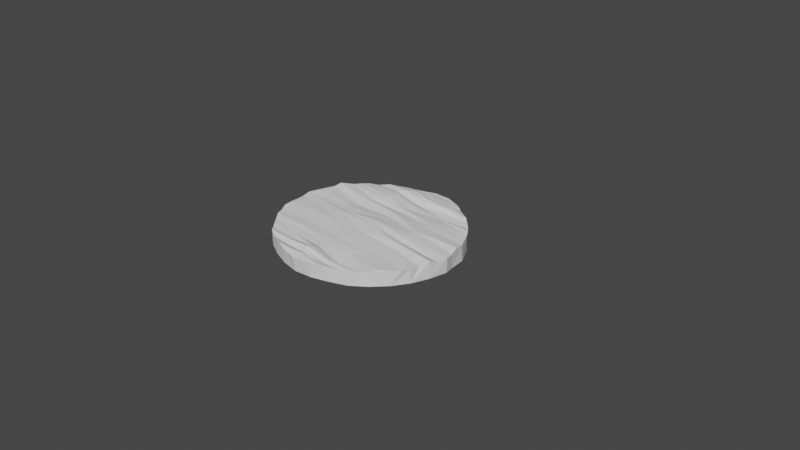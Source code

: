 # Source: slab.blend  (saved by Blender 2.90.8; exported with 4.5.12 LTS)
import bpy
from mathutils import Matrix  # noqa: F401  (used for matrix-valued properties, if any)

bpy.ops.wm.read_factory_settings(use_empty=True)
scene = bpy.context.scene
scene.name = 'Scene'

# ---- collections
col_collection = bpy.data.collections.new('Collection'); scene.collection.children.link(col_collection)

# ---- world
world_world = bpy.data.worlds.new('World'); scene.world = world_world
world_world.use_nodes = True; world_world.node_tree.nodes.clear()
_N = world_world.node_tree.nodes; _L = world_world.node_tree.links
n0 = _N.new('ShaderNodeOutputWorld'); n0.name = 'World Output'; n0.location = (300, 300)
n1 = _N.new('ShaderNodeBackground'); n1.name = 'Background'; n1.location = (10, 300)
n1.inputs[0].default_value = (0.05088, 0.05088, 0.05088, 1.0)
_L.new(n1.outputs[0], n0.inputs[0])
n0.is_active_output = True
world_world.color = (0.05088, 0.05088, 0.05088)
world_world.use_sun_shadow = False
world_world.sun_shadow_jitter_overblur = 0.0

# ---- cameras
cam_camera = bpy.data.cameras.new('Camera')
cam_camera.clip_end = 100.0
cam_camera.ortho_scale = 7.314

# ---- meshes
me_cylinder_002 = bpy.data.meshes.new('Cylinder.002')
me_cylinder_002.from_pydata([(-0.003048, 0.5883, -0.09632), (0.003458, 0.6264, 0.03829), (0.1974, 0.5456, -0.09148), (0.2828, 0.5556, 0.06242), (0.3793, 0.4789, -0.09042), (0.3838, 0.4892, 0.06179), (0.5557, 0.3944, -0.0918), (0.5557, 0.3914, 0.07932), (0.7068, 0.2695, -0.0918), (0.7088, 0.2659, 0.05021), (0.8337, 0.1196, -0.09165), (0.8298, 0.1169, 0.06803), (0.9431, -0.05682, -0.09212), (0.9279, -0.05378, 0.06427), (0.981, -0.2419, -0.09159), (0.977, -0.2383, 0.05852), (1.007, -0.3389, -0.09184), (1.015, -0.339, 0.06153), (0.9805, -0.5342, -0.09155), (0.9781, -0.531, 0.08851), (0.9242, -0.7214, -0.09156), (0.9225, -0.7229, 0.06564), (0.8313, -0.8947, -0.09159), (0.832, -0.894, 0.06919), (0.7072, -1.046, -0.09163), (0.7045, -1.046, 0.06439), (0.5578, -1.174, -0.09177), (0.5775, -1.165, 0.07939), (0.3796, -1.255, -0.09149), (0.3573, -1.266, 0.06861), (0.1966, -1.321, -0.0915), (0.2185, -1.333, 0.06557), (0.0001815, -1.347, -0.09252), (-3.258e-07, -1.379, 0.06638), (-0.1956, -1.319, -0.09146), (-0.1817, -1.335, 0.06654), (-0.3814, -1.259, -0.09165), (-0.3828, -1.262, 0.0688), (-0.5595, -1.175, -0.09177), (-0.5794, -1.167, 0.07369), (-0.7017, -1.041, -0.09177), (-0.6867, -1.051, 0.06695), (-0.8311, -0.8947, -0.09166), (-0.8314, -0.8951, 0.07231), (-0.933, -0.7243, -0.0919), (-0.9432, -0.7188, 0.06629), (-0.9672, -0.5312, -0.09157), (-0.9647, -0.5351, 0.06809), (-1.013, -0.3406, -0.09219), (-1.025, -0.3377, 0.06488), (-0.9784, -0.2421, -0.09153), (-0.9866, -0.2428, 0.07149), (-0.9239, -0.05496, -0.09162), (-0.9346, -0.05387, 0.07274), (-0.8223, 0.1125, -0.09094), (-0.8266, 0.1251, 0.07381), (-0.7121, 0.2739, -0.09203), (-0.7324, 0.2677, 0.06783), (-0.5545, 0.393, -0.09168), (-0.5614, 0.3934, 0.07483), (-0.3822, 0.485, -0.09174), (-0.3828, 0.4891, 0.06586), (-0.1896, 0.5301, -0.08952), (-0.1985, 0.5434, 0.06623), (0.09939, 0.6109, 0.06388), (0.3478, 0.5172, 0.06753), (0.4446, 0.4435, 0.06897), (0.6298, 0.3349, 0.05974), (0.7651, 0.2014, 0.07709), (0.878, 0.03196, 0.06569), (0.9526, -0.1518, 0.08362), (0.9927, -0.4437, 0.05072), (0.9344, -0.6255, 0.05722), (0.8955, -0.8033, 0.06242), (0.7474, -0.9757, 0.07207), (0.634, -1.112, 0.05067), (0.4695, -1.216, 0.05315), (0.2893, -1.298, 0.07003), (0.09527, -1.357, 0.06881), (-0.09582, -1.352, 0.06807), (-0.2927, -1.295, 0.07801), (-0.4702, -1.22, 0.05268), (-0.6318, -1.109, 0.06005), (-0.7674, -0.967, 0.06316), (-0.8808, -0.8101, 0.06229), (-0.953, -0.6276, 0.0725), (-0.9941, -0.4374, 0.06058), (-0.945, -0.1433, 0.07353), (-0.9247, 0.02324, 0.08923), (-0.7787, 0.1936, 0.07557), (-0.6569, 0.3327, 0.05482), (-0.4697, 0.4417, 0.06851), (-0.2895, 0.5207, 0.06199), (-0.07309, 0.5995, 0.06544), (-0.001251, 0.5568, 0.06948), (0.01676, 0.4246, 0.08904), (0.04418, 0.3469, 0.07609), (-0.04378, 0.2118, 0.07496), (-0.05097, 0.07731, 0.07754), (-0.05798, -0.05486, 0.08219), (-0.03655, -0.23, 0.07631), (-0.008084, -0.3347, 0.09767), (0.01583, -0.5476, 0.06856), (-0.0008749, -0.7072, 0.07172), (0.02263, -0.8727, 0.0733), (0.006608, -1.051, 0.06722), (-0.001985, -1.177, 0.1077), (0.01115, -1.242, 0.07344), (-0.0003997, -1.324, 0.07695), (-0.01501, -1.286, 0.08555), (0.006375, -1.209, 0.08776), (0.00473, -1.129, 0.09866), (0.03554, -0.9863, 0.06687), (-0.04295, -0.7902, 0.06927), (-0.04118, -0.6707, 0.07083), (0.0289, -0.4052, 0.09053), (-0.009685, -0.1315, 0.06438), (0.02344, 0.02242, 0.06312), (0.06417, 0.1242, 0.06553), (-0.005261, 0.2927, 0.04454), (0.005105, 0.3855, 0.09437), (-0.0511, 0.4864, 0.08356), (-0.5014, -0.2446, 0.0588), (-0.4628, -0.3566, 0.06327), (0.4904, -0.2804, 0.09733), (0.4631, -0.3829, 0.09937), (-0.4188, -0.1336, 0.03839), (-0.4622, -0.02209, 0.06763), (-0.4073, 0.02089, 0.06019), (-0.3532, 0.07505, 0.08255), (-0.3233, 0.1581, 0.09738), (-0.3231, 0.2582, 0.09499), (-0.3647, 0.3231, 0.07896), (-0.3137, 0.3767, 0.1004), (-0.2335, 0.4415, 0.09336), (-0.1255, 0.4779, 0.08207), (0.2258, 0.4465, 0.08802), (0.305, 0.3722, 0.09949), (0.3911, 0.2334, 0.04791), (0.4752, 0.1085, 0.07271), (0.4642, -0.08591, 0.08556), (0.4705, -0.2066, 0.09938), (0.441, 0.01961, 0.08436), (0.3391, 0.2003, 0.05418), (0.3129, 0.329, 0.06204), (0.3216, 0.4299, 0.09326), (-0.2361, -1.219, 0.04602), (0.293, -1.213, 0.04741), (-0.2645, -1.11, 0.05472), (0.3476, -1.136, 0.04092), (-0.3181, -0.947, 0.06939), (0.3427, -0.9364, 0.05765), (-0.4342, -0.7899, 0.06978), (0.4704, -0.7587, 0.06254), (-0.4606, -0.5935, 0.0831), (0.5216, -0.5783, 0.06923), (-0.4563, -0.3996, 0.07809), (0.4974, -0.4462, 0.07671), (-0.4578, -0.5172, 0.07753), (-0.453, -0.7568, 0.07084), (-0.4462, -0.9037, 0.07738), (-0.3588, -1.053, 0.0599), (-0.3267, -1.163, 0.06444), (0.4594, -0.5025, 0.09577), (0.4207, -0.658, 0.06865), (0.4242, -0.8551, 0.06047), (0.3692, -1.109, 0.0306), (0.2831, -1.171, 0.06261), (-0.1325, -1.249, 0.06279), (0.201, -1.258, 0.06503), (-0.2074, -1.298, 0.08105), (0.06188, -1.284, 0.07891), (-0.1445, 0.5086, 0.07737), (0.2098, 0.5043, 0.08045)], [], [(0, 1, 64, 3, 2), (2, 3, 65, 5, 4), (4, 5, 66, 7, 6), (6, 7, 67, 9, 8), (8, 9, 68, 11, 10), (10, 11, 69, 13, 12), (12, 13, 70, 15, 14), (14, 15, 17, 16), (16, 17, 71, 19, 18), (18, 19, 72, 21, 20), (20, 21, 73, 23, 22), (22, 23, 74, 25, 24), (24, 25, 75, 27, 26), (26, 27, 76, 29, 28), (28, 29, 77, 31, 30), (32, 78, 33), (32, 33, 79), (34, 35, 80, 37, 36), (36, 37, 81, 39, 38), (38, 39, 82, 41, 40), (40, 41, 83, 43, 42), (42, 43, 84, 45, 44), (44, 45, 85, 47, 46), (46, 47, 86, 49, 48), (48, 49, 51, 50), (50, 51, 87, 53, 52), (52, 53, 88, 55, 54), (54, 55, 89, 57, 56), (56, 57, 90, 59, 58), (58, 59, 91, 61, 60), (3, 64, 94), (60, 61, 92, 63, 62), (62, 63, 93, 1, 0), (0, 2, 4, 6, 8, 10, 12, 14, 16, 18, 20, 22, 24, 26, 28, 30, 32, 34, 36, 38, 40, 42, 44, 46, 48, 50, 52, 54, 56, 58, 60, 62), (94, 63, 92, 172), (134, 135, 61, 91), (132, 133, 59, 90), (130, 131, 57, 89), (128, 129, 55, 88), (126, 127, 53, 87), (156, 123, 49, 86), (154, 158, 47, 85), (152, 159, 45, 84), (150, 160, 43, 83), (148, 161, 41, 82), (146, 162, 39, 81), (170, 168, 37, 80), (33, 78, 79), (79, 108, 35), (79, 78, 108), (78, 31, 108), (108, 109, 170), (108, 171, 109), (171, 169, 107, 109), (168, 146, 81, 37), (169, 147, 110, 107), (147, 167, 106, 110), (162, 148, 82, 39), (167, 149, 111, 106), (149, 166, 105, 111), (161, 150, 83, 41), (166, 151, 112, 105), (151, 165, 104, 112), (160, 152, 84, 43), (165, 153, 113, 104), (153, 164, 103, 113), (159, 154, 85, 45), (164, 155, 114, 103), (155, 163, 102, 114), (158, 156, 86, 47), (163, 157, 115, 102), (157, 125, 101, 115), (122, 126, 87, 51), (124, 141, 116, 100), (141, 140, 99, 116), (127, 128, 88, 53), (140, 142, 117, 99), (142, 139, 98, 117), (129, 130, 89, 55), (139, 143, 118, 98), (143, 138, 97, 118), (131, 132, 90, 57), (138, 144, 119, 97), (144, 137, 96, 119), (133, 134, 91, 59), (137, 145, 120, 96), (145, 136, 95, 120), (135, 172, 92, 61), (136, 173, 121, 95), (173, 94, 121), (94, 93, 63), (94, 64, 93), (64, 1, 93), (124, 125, 17, 15), (120, 95, 135, 134), (96, 120, 134, 133), (119, 96, 133, 132), (97, 119, 132, 131), (118, 97, 131, 130), (98, 118, 130, 129), (117, 98, 129, 128), (99, 117, 128, 127), (116, 99, 127, 126), (100, 116, 126, 122), (13, 69, 142, 140), (70, 13, 140, 141), (11, 68, 143, 139), (69, 11, 139, 142), (9, 67, 144, 138), (68, 9, 138, 143), (7, 66, 145, 137), (67, 7, 137, 144), (66, 5, 136, 145), (15, 70, 141, 124), (102, 115, 156, 158), (103, 114, 154, 159), (114, 102, 158, 154), (104, 113, 152, 160), (113, 103, 159, 152), (105, 112, 150, 161), (112, 104, 160, 150), (106, 111, 148, 162), (111, 105, 161, 148), (110, 106, 162, 146), (115, 101, 123, 156), (19, 71, 157, 163), (72, 19, 163, 155), (21, 72, 155, 164), (73, 21, 164, 153), (23, 73, 153, 165), (74, 23, 165, 151), (25, 74, 151, 166), (75, 25, 166, 149), (27, 75, 149, 167), (76, 27, 167, 147), (71, 17, 125, 157), (109, 107, 168, 170), (107, 110, 146, 168), (35, 108, 170, 80), (77, 29, 169, 171), (29, 76, 147, 169), (31, 77, 171, 108), (5, 65, 173, 136), (95, 121, 172, 135), (65, 3, 94, 173), (121, 94, 172), (30, 31, 78, 32), (34, 32, 79, 35), (122, 51, 49, 123), (124, 100, 101, 125), (100, 122, 123, 101)])
_uv = me_cylinder_002.uv_layers.new(name='UVMap')
_uv.uv.foreach_set('vector', [1.0, 0.5, 1.0, 1.0, 0.9844, 1.0, 0.9688, 1.0, 0.9688, 0.5, 0.9688, 0.5, 0.9688, 1.0, 0.9531, 1.0, 0.9375, 1.0, 0.9375, 0.5, 0.9375, 0.5, 0.9375, 1.0, 0.9219, 1.0, 0.9062, 1.0, 0.9062, 0.5, 0.9062, 0.5, 0.9062, 1.0, 0.8906, 1.0, 0.875, 1.0, 0.875, 0.5, 0.875, 0.5, 0.875, 1.0, 0.8594, 1.0, 0.8438, 1.0, 0.8438, 0.5, 0.8438, 0.5, 0.8438, 1.0, 0.8281, 1.0, 0.8125, 1.0, 0.8125, 0.5, 0.8125, 0.5, 0.8125, 1.0, 0.7969, 1.0, 0.7812, 1.0, 0.7812, 0.5, 0.7812, 0.5, 0.7812, 1.0, 0.75, 1.0, 0.75, 0.5, 0.75, 0.5, 0.75, 1.0, 0.7344, 1.0, 0.7188, 1.0, 0.7188, 0.5, 0.7188, 0.5, 0.7188, 1.0, 0.7031, 1.0, 0.6875, 1.0, 0.6875, 0.5, 0.6875, 0.5, 0.6875, 1.0, 0.6719, 1.0, 0.6562, 1.0, 0.6562, 0.5, 0.6562, 0.5, 0.6562, 1.0, 0.6406, 1.0, 0.625, 1.0, 0.625, 0.5, 0.625, 0.5, 0.625, 1.0, 0.6094, 1.0, 0.5938, 1.0, 0.5938, 0.5, 0.5938, 0.5, 0.5938, 1.0, 0.5781, 1.0, 0.5625, 1.0, 0.5625, 0.5, 0.5625, 0.5, 0.5625, 1.0, 0.5469, 1.0, 0.5312, 1.0, 0.5312, 0.5, 0.5, 0.5, 0.5156, 1.0, 0.5, 1.0, 0.5, 0.5, 0.5, 1.0, 0.4844, 1.0, 0.4688, 0.5, 0.4688, 1.0, 0.4531, 1.0, 0.4375, 1.0, 0.4375, 0.5, 0.4375, 0.5, 0.4375, 1.0, 0.4219, 1.0, 0.4062, 1.0, 0.4062, 0.5, 0.4062, 0.5, 0.4062, 1.0, 0.3906, 1.0, 0.375, 1.0, 0.375, 0.5, 0.375, 0.5, 0.375, 1.0, 0.3594, 1.0, 0.3438, 1.0, 0.3438, 0.5, 0.3438, 0.5, 0.3438, 1.0, 0.3281, 1.0, 0.3125, 1.0, 0.3125, 0.5, 0.3125, 0.5, 0.3125, 1.0, 0.2969, 1.0, 0.2812, 1.0, 0.2812, 0.5, 0.2812, 0.5, 0.2812, 1.0, 0.2656, 1.0, 0.25, 1.0, 0.25, 0.5, 0.25, 0.5, 0.25, 1.0, 0.2188, 1.0, 0.2188, 0.5, 0.2188, 0.5, 0.2188, 1.0, 0.2031, 1.0, 0.1875, 1.0, 0.1875, 0.5, 0.1875, 0.5, 0.1875, 1.0, 0.1719, 1.0, 0.1562, 1.0, 0.1562, 0.5, 0.1562, 0.5, 0.1562, 1.0, 0.1406, 1.0, 0.125, 1.0, 0.125, 0.5, 0.125, 0.5, 0.125, 1.0, 0.1094, 1.0, 0.09375, 1.0, 0.09375, 0.5, 0.09375, 0.5, 0.09375, 1.0, 0.07812, 1.0, 0.0625, 1.0, 0.0625, 0.5, 0.2968, 0.4854, 0.2734, 0.4877, 0.25, 0.4854, 0.0625, 0.5, 0.0625, 1.0, 0.04688, 1.0, 0.03125, 1.0, 0.03125, 0.5, 0.03125, 0.5, 0.03125, 1.0, 0.01562, 1.0, 0.0, 1.0, 0.0, 0.5, 0.75, 0.49, 0.7968, 0.4854, 0.8418, 0.4717, 0.8833, 0.4496, 0.9197, 0.4197, 0.9496, 0.3833, 0.9717, 0.3418, 0.9854, 0.2968, 0.99, 0.25, 0.9854, 0.2032, 0.9717, 0.1582, 0.9496, 0.1167, 0.9197, 0.08029, 0.8833, 0.05045, 0.8418, 0.02827, 0.7968, 0.01461, 0.75, 0.01, 0.7032, 0.01461, 0.6582, 0.02827, 0.6167, 0.05045, 0.5803, 0.08029, 0.5504, 0.1167, 0.5283, 0.1582, 0.5146, 0.2032, 0.51, 0.25, 0.5146, 0.2968, 0.5283, 0.3418, 0.5504, 0.3833, 0.5803, 0.4197, 0.6167, 0.4496, 0.6582, 0.4717, 0.7032, 0.4854, 0.25, 0.4854, 0.2032, 0.4854, 0.1807, 0.4786, 0.2153, 0.4786, 0.1937, 0.4606, 0.2041, 0.4717, 0.1582, 0.4717, 0.1374, 0.4606, 0.1742, 0.4346, 0.1833, 0.4496, 0.1167, 0.4496, 0.09848, 0.4346, 0.1577, 0.4015, 0.1651, 0.4197, 0.08029, 0.4197, 0.06537, 0.4015, 0.1447, 0.3626, 0.1502, 0.3833, 0.05045, 0.3833, 0.03936, 0.3626, 0.1357, 0.3193, 0.1391, 0.3418, 0.02827, 0.3418, 0.02144, 0.3193, 0.1312, 0.2266, 0.13, 0.25, 0.01, 0.25, 0.01231, 0.2266, 0.1357, 0.1807, 0.1323, 0.2032, 0.01461, 0.2032, 0.02144, 0.1807, 0.1447, 0.1374, 0.1391, 0.1582, 0.02827, 0.1582, 0.03936, 0.1374, 0.1577, 0.09848, 0.1502, 0.1167, 0.05045, 0.1167, 0.06537, 0.09848, 0.1742, 0.06537, 0.1651, 0.08029, 0.08029, 0.08029, 0.09848, 0.06537, 0.1937, 0.03936, 0.1833, 0.05045, 0.1167, 0.05045, 0.1374, 0.03936, 0.2153, 0.02144, 0.2041, 0.02827, 0.1582, 0.02827, 0.1807, 0.02144, 0.25, 0.01, 0.2734, 0.01231, 0.2266, 0.01231, 0.2266, 0.01231, 0.25, 0.01461, 0.2032, 0.01461, 0.2266, 0.01231, 0.2734, 0.01231, 0.25, 0.01461, 0.2734, 0.01231, 0.2968, 0.01461, 0.25, 0.01461, 0.25, 0.01461, 0.25, 0.02144, 0.2153, 0.02144, 0.25, 0.01461, 0.2847, 0.02144, 0.25, 0.02144, 0.2847, 0.02144, 0.2959, 0.02827, 0.25, 0.02827, 0.25, 0.02144, 0.2041, 0.02827, 0.1937, 0.03936, 0.1374, 0.03936, 0.1582, 0.02827, 0.2959, 0.02827, 0.3063, 0.03936, 0.25, 0.03936, 0.25, 0.02827, 0.3063, 0.03936, 0.3167, 0.05045, 0.25, 0.05045, 0.25, 0.03936, 0.1833, 0.05045, 0.1742, 0.06537, 0.09848, 0.06537, 0.1167, 0.05045, 0.3167, 0.05045, 0.3258, 0.06537, 0.25, 0.06537, 0.25, 0.05045, 0.3258, 0.06537, 0.3349, 0.08029, 0.25, 0.08029, 0.25, 0.06537, 0.1651, 0.08029, 0.1577, 0.09848, 0.06537, 0.09848, 0.08029, 0.08029, 0.3349, 0.08029, 0.3423, 0.09848, 0.25, 0.09848, 0.25, 0.08029, 0.3423, 0.09848, 0.3498, 0.1167, 0.25, 0.1167, 0.25, 0.09848, 0.1502, 0.1167, 0.1447, 0.1374, 0.03936, 0.1374, 0.05045, 0.1167, 0.3498, 0.1167, 0.3553, 0.1374, 0.25, 0.1374, 0.25, 0.1167, 0.3553, 0.1374, 0.3609, 0.1582, 0.25, 0.1582, 0.25, 0.1374, 0.1391, 0.1582, 0.1357, 0.1807, 0.02144, 0.1807, 0.02827, 0.1582, 0.3609, 0.1582, 0.3643, 0.1807, 0.25, 0.1807, 0.25, 0.1582, 0.3643, 0.1807, 0.3677, 0.2032, 0.25, 0.2032, 0.25, 0.1807, 0.1323, 0.2032, 0.1312, 0.2266, 0.01231, 0.2266, 0.01461, 0.2032, 0.3677, 0.2032, 0.3688, 0.2266, 0.25, 0.2266, 0.25, 0.2032, 0.3688, 0.2266, 0.37, 0.25, 0.25, 0.25, 0.25, 0.2266, 0.1323, 0.2968, 0.1357, 0.3193, 0.02144, 0.3193, 0.01461, 0.2968, 0.3677, 0.2968, 0.3643, 0.3193, 0.25, 0.3193, 0.25, 0.2968, 0.3643, 0.3193, 0.3609, 0.3418, 0.25, 0.3418, 0.25, 0.3193, 0.1391, 0.3418, 0.1447, 0.3626, 0.03936, 0.3626, 0.02827, 0.3418, 0.3609, 0.3418, 0.3553, 0.3626, 0.25, 0.3626, 0.25, 0.3418, 0.3553, 0.3626, 0.3498, 0.3833, 0.25, 0.3833, 0.25, 0.3626, 0.1502, 0.3833, 0.1577, 0.4015, 0.06537, 0.4015, 0.05045, 0.3833, 0.3498, 0.3833, 0.3423, 0.4015, 0.25, 0.4015, 0.25, 0.3833, 0.3423, 0.4015, 0.3349, 0.4197, 0.25, 0.4197, 0.25, 0.4015, 0.1651, 0.4197, 0.1742, 0.4346, 0.09848, 0.4346, 0.08029, 0.4197, 0.3349, 0.4197, 0.3258, 0.4346, 0.25, 0.4346, 0.25, 0.4197, 0.3258, 0.4346, 0.3167, 0.4496, 0.25, 0.4496, 0.25, 0.4346, 0.1833, 0.4496, 0.1937, 0.4606, 0.1374, 0.4606, 0.1167, 0.4496, 0.3167, 0.4496, 0.3063, 0.4606, 0.25, 0.4606, 0.25, 0.4496, 0.3063, 0.4606, 0.2959, 0.4717, 0.25, 0.4717, 0.25, 0.4606, 0.2041, 0.4717, 0.2153, 0.4786, 0.1807, 0.4786, 0.1582, 0.4717, 0.2959, 0.4717, 0.2847, 0.4786, 0.25, 0.4786, 0.25, 0.4717, 0.2847, 0.4786, 0.25, 0.4854, 0.25, 0.4786, 0.25, 0.4854, 0.2266, 0.4877, 0.2032, 0.4854, 0.25, 0.4854, 0.2734, 0.4877, 0.2266, 0.4877, 0.2734, 0.4877, 0.25, 0.49, 0.2266, 0.4877, 0.3677, 0.2968, 0.37, 0.25, 0.49, 0.25, 0.4854, 0.2968, 0.25, 0.4606, 0.25, 0.4717, 0.2041, 0.4717, 0.1937, 0.4606, 0.25, 0.4496, 0.25, 0.4606, 0.1937, 0.4606, 0.1833, 0.4496, 0.25, 0.4346, 0.25, 0.4496, 0.1833, 0.4496, 0.1742, 0.4346, 0.25, 0.4197, 0.25, 0.4346, 0.1742, 0.4346, 0.1651, 0.4197, 0.25, 0.4015, 0.25, 0.4197, 0.1651, 0.4197, 0.1577, 0.4015, 0.25, 0.3833, 0.25, 0.4015, 0.1577, 0.4015, 0.1502, 0.3833, 0.25, 0.3626, 0.25, 0.3833, 0.1502, 0.3833, 0.1447, 0.3626, 0.25, 0.3418, 0.25, 0.3626, 0.1447, 0.3626, 0.1391, 0.3418, 0.25, 0.3193, 0.25, 0.3418, 0.1391, 0.3418, 0.1357, 0.3193, 0.25, 0.2968, 0.25, 0.3193, 0.1357, 0.3193, 0.1323, 0.2968, 0.4717, 0.3418, 0.4606, 0.3626, 0.3553, 0.3626, 0.3609, 0.3418, 0.4786, 0.3193, 0.4717, 0.3418, 0.3609, 0.3418, 0.3643, 0.3193, 0.4496, 0.3833, 0.4346, 0.4015, 0.3423, 0.4015, 0.3498, 0.3833, 0.4606, 0.3626, 0.4496, 0.3833, 0.3498, 0.3833, 0.3553, 0.3626, 0.4197, 0.4197, 0.4015, 0.4346, 0.3258, 0.4346, 0.3349, 0.4197, 0.4346, 0.4015, 0.4197, 0.4197, 0.3349, 0.4197, 0.3423, 0.4015, 0.3833, 0.4496, 0.3626, 0.4606, 0.3063, 0.4606, 0.3167, 0.4496, 0.4015, 0.4346, 0.3833, 0.4496, 0.3167, 0.4496, 0.3258, 0.4346, 0.3626, 0.4606, 0.3418, 0.4717, 0.2959, 0.4717, 0.3063, 0.4606, 0.4854, 0.2968, 0.4786, 0.3193, 0.3643, 0.3193, 0.3677, 0.2968, 0.25, 0.2032, 0.25, 0.2266, 0.1312, 0.2266, 0.1323, 0.2032, 0.25, 0.1582, 0.25, 0.1807, 0.1357, 0.1807, 0.1391, 0.1582, 0.25, 0.1807, 0.25, 0.2032, 0.1323, 0.2032, 0.1357, 0.1807, 0.25, 0.1167, 0.25, 0.1374, 0.1447, 0.1374, 0.1502, 0.1167, 0.25, 0.1374, 0.25, 0.1582, 0.1391, 0.1582, 0.1447, 0.1374, 0.25, 0.08029, 0.25, 0.09848, 0.1577, 0.09848, 0.1651, 0.08029, 0.25, 0.09848, 0.25, 0.1167, 0.1502, 0.1167, 0.1577, 0.09848, 0.25, 0.05045, 0.25, 0.06537, 0.1742, 0.06537, 0.1833, 0.05045, 0.25, 0.06537, 0.25, 0.08029, 0.1651, 0.08029, 0.1742, 0.06537, 0.25, 0.03936, 0.25, 0.05045, 0.1833, 0.05045, 0.1937, 0.03936, 0.25, 0.2266, 0.25, 0.25, 0.13, 0.25, 0.1312, 0.2266, 0.4854, 0.2032, 0.4877, 0.2266, 0.3688, 0.2266, 0.3677, 0.2032, 0.4786, 0.1807, 0.4854, 0.2032, 0.3677, 0.2032, 0.3643, 0.1807, 0.4717, 0.1582, 0.4786, 0.1807, 0.3643, 0.1807, 0.3609, 0.1582, 0.4606, 0.1374, 0.4717, 0.1582, 0.3609, 0.1582, 0.3553, 0.1374, 0.4496, 0.1167, 0.4606, 0.1374, 0.3553, 0.1374, 0.3498, 0.1167, 0.4346, 0.09848, 0.4496, 0.1167, 0.3498, 0.1167, 0.3423, 0.09848, 0.4197, 0.08029, 0.4346, 0.09848, 0.3423, 0.09848, 0.3349, 0.08029, 0.4015, 0.06537, 0.4197, 0.08029, 0.3349, 0.08029, 0.3258, 0.06537, 0.3833, 0.05045, 0.4015, 0.06537, 0.3258, 0.06537, 0.3167, 0.05045, 0.3626, 0.03936, 0.3833, 0.05045, 0.3167, 0.05045, 0.3063, 0.03936, 0.4877, 0.2266, 0.49, 0.25, 0.37, 0.25, 0.3688, 0.2266, 0.25, 0.02144, 0.25, 0.02827, 0.2041, 0.02827, 0.2153, 0.02144, 0.25, 0.02827, 0.25, 0.03936, 0.1937, 0.03936, 0.2041, 0.02827, 0.2032, 0.01461, 0.25, 0.01461, 0.2153, 0.02144, 0.1807, 0.02144, 0.3193, 0.02144, 0.3418, 0.02827, 0.2959, 0.02827, 0.2847, 0.02144, 0.3418, 0.02827, 0.3626, 0.03936, 0.3063, 0.03936, 0.2959, 0.02827, 0.2968, 0.01461, 0.3193, 0.02144, 0.2847, 0.02144, 0.25, 0.01461, 0.3418, 0.4717, 0.3193, 0.4786, 0.2847, 0.4786, 0.2959, 0.4717, 0.25, 0.4717, 0.25, 0.4786, 0.2153, 0.4786, 0.2041, 0.4717, 0.3193, 0.4786, 0.2968, 0.4854, 0.25, 0.4854, 0.2847, 0.4786, 0.25, 0.4786, 0.25, 0.4854, 0.2153, 0.4786, 0.5312, 0.5, 0.5312, 1.0, 0.5156, 1.0, 0.5, 0.5, 0.4688, 0.5, 0.5, 0.5, 0.4844, 1.0, 0.4688, 1.0, 0.1323, 0.2968, 0.01461, 0.2968, 0.01, 0.25, 0.13, 0.25, 0.3677, 0.2968, 0.25, 0.2968, 0.25, 0.25, 0.37, 0.25, 0.25, 0.2968, 0.1323, 0.2968, 0.13, 0.25, 0.25, 0.25])
me_cylinder_002.use_remesh_fix_poles = True
me_cylinder_002.use_remesh_preserve_attributes = False
me_cylinder_002.use_mirror_vertex_groups = False
me_cylinder_002.update()

# ---- objects
ob_camera = bpy.data.objects.new('Camera', cam_camera)
ob_cylinder = bpy.data.objects.new('Cylinder', me_cylinder_002)

# ---- transforms, parenting, visibility, modifiers, constraints
ob_camera.location = (7.359, -6.926, 4.958)
ob_camera.rotation_euler = (1.109, 0.0, 0.8149)
ob_camera.lock_rotations_4d = False
ob_camera.empty_display_type = 'ARROWS'
ob_camera.color = (0.0, 0.0, 0.0, 0.0)
ob_camera.display_type = 'WIRE'
ob_camera.lineart.crease_threshold = 0.0
ob_cylinder.location = (0.0, 0.0, 0.0)
ob_cylinder.lineart.crease_threshold = 0.0

# ---- collection membership
col_collection.objects.link(ob_camera)
col_collection.objects.link(ob_cylinder)

# ---- scene / render settings (as saved in the file)
scene.camera = ob_camera
scene.frame_start = 1; scene.frame_end = 250; scene.frame_set(1)
scene.render.engine = 'BLENDER_EEVEE_NEXT'
scene.cycles.use_denoising = False
scene.cycles.samples = 128
scene.cycles.sampling_pattern = 'TABULATED_SOBOL'
scene.cycles.use_adaptive_sampling = False
scene.cycles.use_light_tree = False
scene.view_settings.view_transform = 'Filmic'
bpy.context.view_layer.update()

# ---- added for rendering (the .blend has no usable light): sun
light_auto_sun = bpy.data.lights.new('AutoSun', 'SUN')
light_auto_sun.energy = 3.0
light_auto_sun.angle = 0.0523599
ob_auto_sun = bpy.data.objects.new('AutoSun', light_auto_sun)
scene.collection.objects.link(ob_auto_sun)
ob_auto_sun.rotation_euler = (0.872665, 0.174533, 0.523599)
bpy.context.view_layer.update()
